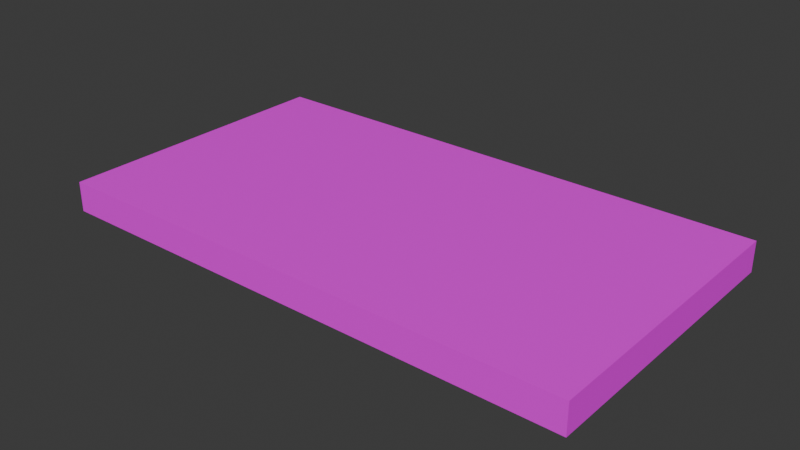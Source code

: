# Source: plank.blend  (saved by Blender 4.0.36; exported with 4.5.12 LTS)
import bpy
from mathutils import Matrix  # noqa: F401  (used for matrix-valued properties, if any)

bpy.ops.wm.read_factory_settings(use_empty=True)
scene = bpy.context.scene
scene.name = 'Scene'

# ---- collections
col_collection = bpy.data.collections.new('Collection'); scene.collection.children.link(col_collection)

# ---- images (referenced by path relative to the original .blend; pixels are not part of the script)
import os
ASSET_DIR = os.environ.get("B2B_ASSET_DIR", "")  # directory of the original .blend (textures are referenced by path, not embedded)
HERE = os.path.dirname(os.path.abspath(__file__))  # packed textures are extracted next to this script under _unpacked/

def load_image(name, relpath, width, height, colorspace="sRGB"):
    """Load a texture the original file referenced (path relative to the .blend, or extracted next to this script)."""
    p = next((c for c in (os.path.join(HERE, relpath), os.path.join(ASSET_DIR, relpath)) if relpath and os.path.exists(c)), "")
    if p:
        img = bpy.data.images.load(p, check_existing=True)
        img.name = name
    else:  # same state as the original file: an image datablock whose file is absent (Cycles renders it pink)
        img = bpy.data.images.new(name, width, height)
        img.source = "FILE"
        img.filepath = "//" + (relpath or name)
    img.colorspace_settings.name = colorspace
    return img
img_plank_psd = load_image('plank.psd', 'plank.psd', 1024, 1024, 'sRGB')

# ---- materials (node trees are filled in below, after node groups)
mat_tt_checker_1024x1024_color_grid = bpy.data.materials.new('TT_checker_1024x1024_COLOR_GRID')
mat_tt_checker_1024x1024_color_grid.use_transparent_shadow = False

# ---- material node trees
mat_tt_checker_1024x1024_color_grid.use_nodes = True; mat_tt_checker_1024x1024_color_grid.node_tree.nodes.clear()
_N = mat_tt_checker_1024x1024_color_grid.node_tree.nodes; _L = mat_tt_checker_1024x1024_color_grid.node_tree.links
n0 = _N.new('ShaderNodeBsdfPrincipled'); n0.name = 'Principled BSDF'; n0.location = (10, 300)
n0.inputs[3].default_value = 1.45
n1 = _N.new('ShaderNodeOutputMaterial'); n1.name = 'Material Output'; n1.location = (300, 300)
n2 = _N.new('ShaderNodeTexImage'); n2.name = 'checker'; n2.location = (0, 0)
n2.image = img_plank_psd
_L.new(n0.outputs[0], n1.inputs[0])
_L.new(n2.outputs[0], n0.inputs[0])
n1.is_active_output = True

# ---- world
world_world = bpy.data.worlds.new('World'); scene.world = world_world
world_world.use_nodes = True; world_world.node_tree.nodes.clear()
_N = world_world.node_tree.nodes; _L = world_world.node_tree.links
n0 = _N.new('ShaderNodeOutputWorld'); n0.name = 'World Output'; n0.location = (300, 300)
n1 = _N.new('ShaderNodeBackground'); n1.name = 'Background'; n1.location = (10, 300)
n1.inputs[0].default_value = (0.05088, 0.05088, 0.05088, 1.0)
_L.new(n1.outputs[0], n0.inputs[0])
n0.is_active_output = True
world_world.color = (0.05088, 0.05088, 0.05088)
world_world.use_sun_shadow = False
world_world.sun_shadow_jitter_overblur = 0.0

# ---- meshes
me_cube = bpy.data.meshes.new('Cube')
me_cube.from_pydata([(1.321, 0.7242, 0.08929), (1.321, 0.7242, -0.05958), (1.321, -0.7242, 0.08929), (1.321, -0.7242, -0.05958), (-1.321, 0.7242, 0.08929), (-1.321, 0.7242, -0.05958), (-1.321, -0.7242, 0.08929), (-1.321, -0.7242, -0.05958)], [], [(0, 4, 6, 2), (3, 2, 6, 7), (7, 6, 4, 5), (5, 1, 3, 7), (1, 0, 2, 3), (5, 4, 0, 1)])
_uv = me_cube.uv_layers.new(name='UVMap')
_uv.uv.foreach_set('vector', [0.002477, 0.005678, 0.9931, 0.005678, 0.9931, 0.5486, 0.002477, 0.5486, 0.9931, 0.6167, 0.9931, 0.6725, 0.002477, 0.6725, 0.002477, 0.6167, 0.5454, 0.5609, 0.5454, 0.6167, 0.002477, 0.6167, 0.002477, 0.5609, 0.002477, 0.00568, 0.9931, 0.00568, 0.9931, 0.5486, 0.002477, 0.5486, 0.5454, 0.5609, 0.5454, 0.6167, 0.002476, 0.6167, 0.002476, 0.5609, 0.9931, 0.6167, 0.9931, 0.6725, 0.002477, 0.6725, 0.002477, 0.6167])
me_cube.materials.append(mat_tt_checker_1024x1024_color_grid)
me_cube.use_mirror_vertex_groups = False
me_cube.update()

# ---- objects
ob_cube = bpy.data.objects.new('Cube', me_cube)

# ---- transforms, parenting, visibility, modifiers, constraints
ob_cube.location = (0.0, 0.0, 0.0)
ob_cube.scale = (0.7705, 0.7705, 0.7705)
ob_cube.lock_rotations_4d = False
ob_cube.empty_display_type = 'ARROWS'
ob_cube.lineart.crease_threshold = 0.0

# ---- collection membership
col_collection.objects.link(ob_cube)

# ---- scene / render settings (as saved in the file)
scene.frame_start = 1; scene.frame_end = 250; scene.frame_set(1)
scene.render.engine = 'BLENDER_EEVEE_NEXT'
scene.cycles.sampling_pattern = 'TABULATED_SOBOL'
bpy.context.view_layer.update()

# ---- added for rendering (the .blend has no active camera and no usable light): camera, sun
cam_auto = bpy.data.cameras.new('AutoCamera')
cam_auto.lens = 50.0
cam_auto.sensor_width = 36.0
cam_auto.clip_end = 1000.0
ob_auto_camera = bpy.data.objects.new('AutoCamera', cam_auto)
scene.collection.objects.link(ob_auto_camera)
ob_auto_camera.location = (2.15095, -2.58114, 1.7322)
ob_auto_camera.rotation_euler = (1.09748, -7.21219e-08, 0.694738)
scene.camera = ob_auto_camera
light_auto_sun = bpy.data.lights.new('AutoSun', 'SUN')
light_auto_sun.energy = 3.0
light_auto_sun.angle = 0.0523599
ob_auto_sun = bpy.data.objects.new('AutoSun', light_auto_sun)
scene.collection.objects.link(ob_auto_sun)
ob_auto_sun.rotation_euler = (0.872665, 0.174533, 0.523599)
bpy.context.view_layer.update()
